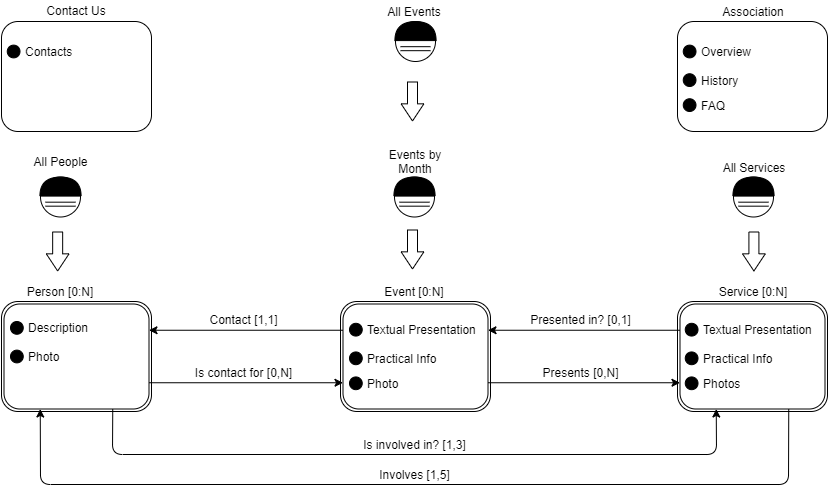

The diagram above was exported from draw.io. Its source (the exported page's mxGraphModel, read from the mxfile embedded in the PNG):
<mxGraphModel dx="920" dy="456" grid="1" gridSize="10" guides="1" tooltips="1" connect="1" arrows="1" fold="1" page="1" pageScale="1" pageWidth="827" pageHeight="1169" math="0" shadow="0">
  <root>
    <mxCell id="0" />
    <mxCell id="1" parent="0" />
    <mxCell id="c8HnftzfPna15MVByqmU-2" value="Contact Us" style="text;html=1;strokeColor=none;fillColor=none;align=center;verticalAlign=middle;whiteSpace=wrap;rounded=0;" vertex="1" parent="1">
      <mxGeometry x="16" y="79" width="120" height="20" as="geometry" />
    </mxCell>
    <mxCell id="c8HnftzfPna15MVByqmU-3" value="" style="rounded=1;whiteSpace=wrap;html=1;" vertex="1" parent="1">
      <mxGeometry x="677" y="100" width="150" height="110" as="geometry" />
    </mxCell>
    <mxCell id="c8HnftzfPna15MVByqmU-4" value="Association" style="text;html=1;strokeColor=none;fillColor=none;align=center;verticalAlign=middle;whiteSpace=wrap;rounded=0;" vertex="1" parent="1">
      <mxGeometry x="693" y="80" width="120" height="20" as="geometry" />
    </mxCell>
    <mxCell id="c8HnftzfPna15MVByqmU-6" value="All Services" style="text;html=1;strokeColor=none;fillColor=none;align=center;verticalAlign=middle;whiteSpace=wrap;rounded=0;" vertex="1" parent="1">
      <mxGeometry x="719" y="235.5" width="70" height="20" as="geometry" />
    </mxCell>
    <mxCell id="c8HnftzfPna15MVByqmU-8" value="All People" style="text;html=1;strokeColor=none;fillColor=none;align=center;verticalAlign=middle;whiteSpace=wrap;rounded=0;" vertex="1" parent="1">
      <mxGeometry x="22.75" y="230" width="74.5" height="20" as="geometry" />
    </mxCell>
    <mxCell id="c8HnftzfPna15MVByqmU-10" value="All Events" style="text;html=1;strokeColor=none;fillColor=none;align=center;verticalAlign=middle;whiteSpace=wrap;rounded=0;" vertex="1" parent="1">
      <mxGeometry x="374" y="80" width="80" height="20" as="geometry" />
    </mxCell>
    <mxCell id="c8HnftzfPna15MVByqmU-19" value="Events by Month" style="text;html=1;strokeColor=none;fillColor=none;align=center;verticalAlign=middle;whiteSpace=wrap;rounded=0;" vertex="1" parent="1">
      <mxGeometry x="375" y="230" width="80" height="20" as="geometry" />
    </mxCell>
    <mxCell id="c8HnftzfPna15MVByqmU-20" value="" style="rounded=1;whiteSpace=wrap;html=1;" vertex="1" parent="1">
      <mxGeometry x="340" y="380" width="150" height="110" as="geometry" />
    </mxCell>
    <mxCell id="c8HnftzfPna15MVByqmU-21" value="Event [0:N]" style="text;html=1;strokeColor=none;fillColor=none;align=center;verticalAlign=middle;whiteSpace=wrap;rounded=0;" vertex="1" parent="1">
      <mxGeometry x="353.75" y="360" width="120" height="20" as="geometry" />
    </mxCell>
    <mxCell id="c8HnftzfPna15MVByqmU-25" value="" style="rounded=1;whiteSpace=wrap;html=1;" vertex="1" parent="1">
      <mxGeometry x="342.5" y="382.5" width="145" height="105" as="geometry" />
    </mxCell>
    <mxCell id="c8HnftzfPna15MVByqmU-27" value="" style="shape=flexArrow;endArrow=classic;html=1;endWidth=11.764705882352942;endSize=5.3882352941176475;" edge="1" parent="1">
      <mxGeometry width="50" height="50" relative="1" as="geometry">
        <mxPoint x="411.99999999999994" y="160" as="sourcePoint" />
        <mxPoint x="411.99999999999994" y="200" as="targetPoint" />
      </mxGeometry>
    </mxCell>
    <mxCell id="c8HnftzfPna15MVByqmU-28" value="" style="shape=flexArrow;endArrow=classic;html=1;endWidth=11.764705882352942;endSize=5.3882352941176475;" edge="1" parent="1">
      <mxGeometry width="50" height="50" relative="1" as="geometry">
        <mxPoint x="411.99999999999983" y="307.9999999999999" as="sourcePoint" />
        <mxPoint x="411.99999999999983" y="347.9999999999999" as="targetPoint" />
      </mxGeometry>
    </mxCell>
    <mxCell id="c8HnftzfPna15MVByqmU-36" value="Contact [1,1]" style="text;html=1;align=center;verticalAlign=middle;resizable=0;points=[];autosize=1;" vertex="1" parent="1">
      <mxGeometry x="202.75" y="388.5" width="80" height="20" as="geometry" />
    </mxCell>
    <mxCell id="c8HnftzfPna15MVByqmU-37" value="" style="rounded=1;whiteSpace=wrap;html=1;" vertex="1" parent="1">
      <mxGeometry x="1" y="380" width="150" height="110" as="geometry" />
    </mxCell>
    <mxCell id="c8HnftzfPna15MVByqmU-38" value="Person [0:N]" style="text;html=1;strokeColor=none;fillColor=none;align=center;verticalAlign=middle;whiteSpace=wrap;rounded=0;" vertex="1" parent="1">
      <mxGeometry y="360" width="120" height="20" as="geometry" />
    </mxCell>
    <mxCell id="c8HnftzfPna15MVByqmU-39" value="" style="rounded=1;whiteSpace=wrap;html=1;" vertex="1" parent="1">
      <mxGeometry x="3.5" y="382.5" width="145" height="105" as="geometry" />
    </mxCell>
    <mxCell id="c8HnftzfPna15MVByqmU-44" value="" style="endArrow=classic;html=1;exitX=0;exitY=0.25;exitDx=0;exitDy=0;entryX=1;entryY=0.25;entryDx=0;entryDy=0;" edge="1" parent="1" source="c8HnftzfPna15MVByqmU-25" target="c8HnftzfPna15MVByqmU-39">
      <mxGeometry width="50" height="50" relative="1" as="geometry">
        <mxPoint x="-2.25" y="280" as="sourcePoint" />
        <mxPoint x="47.75" y="230" as="targetPoint" />
      </mxGeometry>
    </mxCell>
    <mxCell id="c8HnftzfPna15MVByqmU-46" value="" style="endArrow=classic;html=1;exitX=1;exitY=0.75;exitDx=0;exitDy=0;entryX=0;entryY=0.75;entryDx=0;entryDy=0;" edge="1" parent="1" source="c8HnftzfPna15MVByqmU-39" target="c8HnftzfPna15MVByqmU-25">
      <mxGeometry width="50" height="50" relative="1" as="geometry">
        <mxPoint x="367.25" y="406.25" as="sourcePoint" />
        <mxPoint x="171" y="405" as="targetPoint" />
      </mxGeometry>
    </mxCell>
    <mxCell id="c8HnftzfPna15MVByqmU-47" value="Is contact for [0,N]" style="text;html=1;align=center;verticalAlign=middle;resizable=0;points=[];autosize=1;" vertex="1" parent="1">
      <mxGeometry x="187.75" y="441.37" width="110" height="20" as="geometry" />
    </mxCell>
    <mxCell id="c8HnftzfPna15MVByqmU-48" value="" style="rounded=1;whiteSpace=wrap;html=1;" vertex="1" parent="1">
      <mxGeometry x="677" y="380" width="150" height="110" as="geometry" />
    </mxCell>
    <mxCell id="c8HnftzfPna15MVByqmU-49" value="Service [0:N]" style="text;html=1;strokeColor=none;fillColor=none;align=center;verticalAlign=middle;whiteSpace=wrap;rounded=0;" vertex="1" parent="1">
      <mxGeometry x="693" y="360" width="120" height="20" as="geometry" />
    </mxCell>
    <mxCell id="c8HnftzfPna15MVByqmU-50" value="" style="rounded=1;whiteSpace=wrap;html=1;" vertex="1" parent="1">
      <mxGeometry x="679.5" y="382.5" width="145" height="105" as="geometry" />
    </mxCell>
    <mxCell id="c8HnftzfPna15MVByqmU-51" value="" style="endArrow=classic;html=1;exitX=1;exitY=0.75;exitDx=0;exitDy=0;entryX=0;entryY=0.75;entryDx=0;entryDy=0;" edge="1" parent="1" source="c8HnftzfPna15MVByqmU-25" target="c8HnftzfPna15MVByqmU-50">
      <mxGeometry width="50" height="50" relative="1" as="geometry">
        <mxPoint x="490" y="425" as="sourcePoint" />
        <mxPoint x="640" y="425" as="targetPoint" />
      </mxGeometry>
    </mxCell>
    <mxCell id="c8HnftzfPna15MVByqmU-53" value="Presents [0,N]" style="text;html=1;align=center;verticalAlign=middle;resizable=0;points=[];autosize=1;" vertex="1" parent="1">
      <mxGeometry x="535" y="441.37" width="90" height="20" as="geometry" />
    </mxCell>
    <mxCell id="c8HnftzfPna15MVByqmU-54" value="" style="endArrow=classic;html=1;exitX=0;exitY=0.25;exitDx=0;exitDy=0;entryX=1;entryY=0.25;entryDx=0;entryDy=0;" edge="1" parent="1" source="c8HnftzfPna15MVByqmU-50" target="c8HnftzfPna15MVByqmU-25">
      <mxGeometry width="50" height="50" relative="1" as="geometry">
        <mxPoint x="367.25" y="406.25" as="sourcePoint" />
        <mxPoint x="510" y="370" as="targetPoint" />
      </mxGeometry>
    </mxCell>
    <mxCell id="c8HnftzfPna15MVByqmU-56" value="Presented in? [0,1]" style="text;html=1;align=center;verticalAlign=middle;resizable=0;points=[];autosize=1;" vertex="1" parent="1">
      <mxGeometry x="520" y="388.5" width="120" height="20" as="geometry" />
    </mxCell>
    <mxCell id="c8HnftzfPna15MVByqmU-57" value="" style="shape=flexArrow;endArrow=classic;html=1;endWidth=11.764705882352942;endSize=5.3882352941176475;" edge="1" parent="1">
      <mxGeometry width="50" height="50" relative="1" as="geometry">
        <mxPoint x="753.4099999999999" y="309.9999999999999" as="sourcePoint" />
        <mxPoint x="753.4099999999999" y="349.9999999999999" as="targetPoint" />
      </mxGeometry>
    </mxCell>
    <mxCell id="c8HnftzfPna15MVByqmU-58" value="" style="shape=flexArrow;endArrow=classic;html=1;endWidth=11.764705882352942;endSize=5.3882352941176475;" edge="1" parent="1">
      <mxGeometry width="50" height="50" relative="1" as="geometry">
        <mxPoint x="57.159999999999854" y="309.9999999999999" as="sourcePoint" />
        <mxPoint x="57.159999999999854" y="349.9999999999999" as="targetPoint" />
      </mxGeometry>
    </mxCell>
    <mxCell id="c8HnftzfPna15MVByqmU-59" value="" style="endArrow=classic;html=1;exitX=0.75;exitY=1;exitDx=0;exitDy=0;entryX=0.25;entryY=1;entryDx=0;entryDy=0;" edge="1" parent="1" source="c8HnftzfPna15MVByqmU-39" target="c8HnftzfPna15MVByqmU-50">
      <mxGeometry width="50" height="50" relative="1" as="geometry">
        <mxPoint x="129.75" y="490" as="sourcePoint" />
        <mxPoint x="676.75" y="490" as="targetPoint" />
        <Array as="points">
          <mxPoint x="112" y="533" />
          <mxPoint x="716" y="533" />
        </Array>
      </mxGeometry>
    </mxCell>
    <mxCell id="c8HnftzfPna15MVByqmU-60" value="Is involved in? [1,3]" style="text;html=1;align=center;verticalAlign=middle;resizable=0;points=[];autosize=1;" vertex="1" parent="1">
      <mxGeometry x="354" y="512.5" width="120" height="20" as="geometry" />
    </mxCell>
    <mxCell id="c8HnftzfPna15MVByqmU-61" value="" style="endArrow=classic;html=1;exitX=0.75;exitY=1;exitDx=0;exitDy=0;entryX=0.25;entryY=1;entryDx=0;entryDy=0;" edge="1" parent="1" source="c8HnftzfPna15MVByqmU-50" target="c8HnftzfPna15MVByqmU-39">
      <mxGeometry width="50" height="50" relative="1" as="geometry">
        <mxPoint x="734.25" y="490" as="sourcePoint" />
        <mxPoint x="30" y="530" as="targetPoint" />
        <Array as="points">
          <mxPoint x="788" y="563" />
          <mxPoint x="40" y="563" />
        </Array>
      </mxGeometry>
    </mxCell>
    <mxCell id="c8HnftzfPna15MVByqmU-62" value="Involves [1,5]" style="text;html=1;align=center;verticalAlign=middle;resizable=0;points=[];autosize=1;" vertex="1" parent="1">
      <mxGeometry x="369" y="542.5" width="90" height="20" as="geometry" />
    </mxCell>
    <mxCell id="c8HnftzfPna15MVByqmU-64" value="" style="ellipse;whiteSpace=wrap;html=1;aspect=fixed;" vertex="1" parent="1">
      <mxGeometry x="395" y="100" width="40" height="40" as="geometry" />
    </mxCell>
    <mxCell id="c8HnftzfPna15MVByqmU-66" value="" style="shape=or;whiteSpace=wrap;html=1;rotation=-90;fillColor=#000000;" vertex="1" parent="1">
      <mxGeometry x="405.5" y="89" width="19" height="41.18" as="geometry" />
    </mxCell>
    <mxCell id="c8HnftzfPna15MVByqmU-69" value="" style="shape=link;html=1;" edge="1" parent="1">
      <mxGeometry width="50" height="50" relative="1" as="geometry">
        <mxPoint x="400" y="127.18" as="sourcePoint" />
        <mxPoint x="430" y="127.18" as="targetPoint" />
      </mxGeometry>
    </mxCell>
    <mxCell id="c8HnftzfPna15MVByqmU-70" value="" style="ellipse;whiteSpace=wrap;html=1;aspect=fixed;" vertex="1" parent="1">
      <mxGeometry x="40" y="255.5" width="40" height="40" as="geometry" />
    </mxCell>
    <mxCell id="c8HnftzfPna15MVByqmU-71" value="" style="shape=or;whiteSpace=wrap;html=1;rotation=-90;fillColor=#000000;" vertex="1" parent="1">
      <mxGeometry x="50.5" y="244.5" width="19" height="41.18" as="geometry" />
    </mxCell>
    <mxCell id="c8HnftzfPna15MVByqmU-72" value="" style="shape=link;html=1;" edge="1" parent="1">
      <mxGeometry width="50" height="50" relative="1" as="geometry">
        <mxPoint x="45" y="282.68000000000006" as="sourcePoint" />
        <mxPoint x="75" y="282.68000000000006" as="targetPoint" />
      </mxGeometry>
    </mxCell>
    <mxCell id="c8HnftzfPna15MVByqmU-73" value="" style="ellipse;whiteSpace=wrap;html=1;aspect=fixed;" vertex="1" parent="1">
      <mxGeometry x="733" y="255.5" width="40" height="40" as="geometry" />
    </mxCell>
    <mxCell id="c8HnftzfPna15MVByqmU-74" value="" style="shape=or;whiteSpace=wrap;html=1;rotation=-90;fillColor=#000000;" vertex="1" parent="1">
      <mxGeometry x="743.5" y="244.5" width="19" height="41.18" as="geometry" />
    </mxCell>
    <mxCell id="c8HnftzfPna15MVByqmU-75" value="" style="shape=link;html=1;" edge="1" parent="1">
      <mxGeometry width="50" height="50" relative="1" as="geometry">
        <mxPoint x="738" y="282.68000000000006" as="sourcePoint" />
        <mxPoint x="768" y="282.68000000000006" as="targetPoint" />
      </mxGeometry>
    </mxCell>
    <mxCell id="c8HnftzfPna15MVByqmU-76" value="" style="ellipse;whiteSpace=wrap;html=1;aspect=fixed;fillColor=#000000;" vertex="1" parent="1">
      <mxGeometry x="10" y="400" width="12.75" height="12.75" as="geometry" />
    </mxCell>
    <mxCell id="c8HnftzfPna15MVByqmU-79" value="Description" style="text;html=1;strokeColor=none;fillColor=none;align=left;verticalAlign=middle;whiteSpace=wrap;rounded=0;" vertex="1" parent="1">
      <mxGeometry x="26.25" y="396.38" width="122.25" height="20" as="geometry" />
    </mxCell>
    <mxCell id="c8HnftzfPna15MVByqmU-83" value="" style="ellipse;whiteSpace=wrap;html=1;aspect=fixed;fillColor=#000000;" vertex="1" parent="1">
      <mxGeometry x="10" y="428.62" width="12.75" height="12.75" as="geometry" />
    </mxCell>
    <mxCell id="c8HnftzfPna15MVByqmU-84" value="Photo" style="text;html=1;strokeColor=none;fillColor=none;align=left;verticalAlign=middle;whiteSpace=wrap;rounded=0;" vertex="1" parent="1">
      <mxGeometry x="26.25" y="425" width="122.25" height="20" as="geometry" />
    </mxCell>
    <mxCell id="c8HnftzfPna15MVByqmU-88" value="" style="ellipse;whiteSpace=wrap;html=1;aspect=fixed;fillColor=#000000;" vertex="1" parent="1">
      <mxGeometry x="684.75" y="401.81" width="12.75" height="12.75" as="geometry" />
    </mxCell>
    <mxCell id="c8HnftzfPna15MVByqmU-89" value="&lt;span class=&quot;fontstyle0&quot;&gt;Textual Presentation&lt;/span&gt; &lt;br&gt;" style="text;html=1;strokeColor=none;fillColor=none;align=left;verticalAlign=middle;whiteSpace=wrap;rounded=0;" vertex="1" parent="1">
      <mxGeometry x="701" y="398.19" width="122.25" height="20" as="geometry" />
    </mxCell>
    <mxCell id="c8HnftzfPna15MVByqmU-90" value="Practical Info" style="text;html=1;strokeColor=none;fillColor=none;align=left;verticalAlign=middle;whiteSpace=wrap;rounded=0;" vertex="1" parent="1">
      <mxGeometry x="701" y="426.81" width="122.25" height="20" as="geometry" />
    </mxCell>
    <mxCell id="c8HnftzfPna15MVByqmU-91" value="" style="ellipse;whiteSpace=wrap;html=1;aspect=fixed;fillColor=#000000;" vertex="1" parent="1">
      <mxGeometry x="684.75" y="455.43" width="12.75" height="12.75" as="geometry" />
    </mxCell>
    <mxCell id="c8HnftzfPna15MVByqmU-92" value="Photos" style="text;html=1;strokeColor=none;fillColor=none;align=left;verticalAlign=middle;whiteSpace=wrap;rounded=0;" vertex="1" parent="1">
      <mxGeometry x="701" y="451.81" width="122.25" height="20" as="geometry" />
    </mxCell>
    <mxCell id="c8HnftzfPna15MVByqmU-93" value="" style="ellipse;whiteSpace=wrap;html=1;aspect=fixed;fillColor=#000000;" vertex="1" parent="1">
      <mxGeometry x="684.75" y="430.44" width="12.75" height="12.75" as="geometry" />
    </mxCell>
    <mxCell id="c8HnftzfPna15MVByqmU-94" value="" style="ellipse;whiteSpace=wrap;html=1;aspect=fixed;fillColor=#000000;" vertex="1" parent="1">
      <mxGeometry x="349" y="401.81" width="12.75" height="12.75" as="geometry" />
    </mxCell>
    <mxCell id="c8HnftzfPna15MVByqmU-95" value="&lt;span class=&quot;fontstyle0&quot;&gt;Textual Presentation&lt;/span&gt; &lt;br&gt;" style="text;html=1;strokeColor=none;fillColor=none;align=left;verticalAlign=middle;whiteSpace=wrap;rounded=0;" vertex="1" parent="1">
      <mxGeometry x="365.25" y="398.19" width="122.25" height="20" as="geometry" />
    </mxCell>
    <mxCell id="c8HnftzfPna15MVByqmU-96" value="Practical Info" style="text;html=1;strokeColor=none;fillColor=none;align=left;verticalAlign=middle;whiteSpace=wrap;rounded=0;" vertex="1" parent="1">
      <mxGeometry x="365.25" y="426.81" width="122.25" height="20" as="geometry" />
    </mxCell>
    <mxCell id="c8HnftzfPna15MVByqmU-97" value="" style="ellipse;whiteSpace=wrap;html=1;aspect=fixed;fillColor=#000000;" vertex="1" parent="1">
      <mxGeometry x="349" y="455.43" width="12.75" height="12.75" as="geometry" />
    </mxCell>
    <mxCell id="c8HnftzfPna15MVByqmU-98" value="Photo" style="text;html=1;strokeColor=none;fillColor=none;align=left;verticalAlign=middle;whiteSpace=wrap;rounded=0;" vertex="1" parent="1">
      <mxGeometry x="365.25" y="451.81" width="122.25" height="20" as="geometry" />
    </mxCell>
    <mxCell id="c8HnftzfPna15MVByqmU-99" value="" style="ellipse;whiteSpace=wrap;html=1;aspect=fixed;fillColor=#000000;" vertex="1" parent="1">
      <mxGeometry x="349" y="430.44" width="12.75" height="12.75" as="geometry" />
    </mxCell>
    <mxCell id="c8HnftzfPna15MVByqmU-100" value="" style="ellipse;whiteSpace=wrap;html=1;aspect=fixed;fillColor=#000000;" vertex="1" parent="1">
      <mxGeometry x="682.75" y="123.62" width="12.75" height="12.75" as="geometry" />
    </mxCell>
    <mxCell id="c8HnftzfPna15MVByqmU-101" value="Overview" style="text;html=1;strokeColor=none;fillColor=none;align=left;verticalAlign=middle;whiteSpace=wrap;rounded=0;" vertex="1" parent="1">
      <mxGeometry x="699" y="120" width="122.25" height="20" as="geometry" />
    </mxCell>
    <mxCell id="c8HnftzfPna15MVByqmU-102" value="History" style="text;html=1;strokeColor=none;fillColor=none;align=left;verticalAlign=middle;whiteSpace=wrap;rounded=0;" vertex="1" parent="1">
      <mxGeometry x="699" y="148.62" width="122.25" height="20" as="geometry" />
    </mxCell>
    <mxCell id="c8HnftzfPna15MVByqmU-103" value="" style="ellipse;whiteSpace=wrap;html=1;aspect=fixed;fillColor=#000000;" vertex="1" parent="1">
      <mxGeometry x="682.75" y="177.24" width="12.75" height="12.75" as="geometry" />
    </mxCell>
    <mxCell id="c8HnftzfPna15MVByqmU-104" value="FAQ" style="text;html=1;strokeColor=none;fillColor=none;align=left;verticalAlign=middle;whiteSpace=wrap;rounded=0;" vertex="1" parent="1">
      <mxGeometry x="699" y="173.62" width="122.25" height="20" as="geometry" />
    </mxCell>
    <mxCell id="c8HnftzfPna15MVByqmU-105" value="" style="ellipse;whiteSpace=wrap;html=1;aspect=fixed;fillColor=#000000;" vertex="1" parent="1">
      <mxGeometry x="682.75" y="152.25" width="12.75" height="12.75" as="geometry" />
    </mxCell>
    <mxCell id="c8HnftzfPna15MVByqmU-106" value="" style="rounded=1;whiteSpace=wrap;html=1;" vertex="1" parent="1">
      <mxGeometry x="1" y="100" width="150" height="110" as="geometry" />
    </mxCell>
    <mxCell id="c8HnftzfPna15MVByqmU-108" value="" style="ellipse;whiteSpace=wrap;html=1;aspect=fixed;fillColor=#000000;" vertex="1" parent="1">
      <mxGeometry x="6.75" y="123.62" width="12.75" height="12.75" as="geometry" />
    </mxCell>
    <mxCell id="c8HnftzfPna15MVByqmU-109" value="Contacts" style="text;html=1;strokeColor=none;fillColor=none;align=left;verticalAlign=middle;whiteSpace=wrap;rounded=0;" vertex="1" parent="1">
      <mxGeometry x="23" y="120" width="122.25" height="20" as="geometry" />
    </mxCell>
    <mxCell id="c8HnftzfPna15MVByqmU-117" value="" style="ellipse;whiteSpace=wrap;html=1;aspect=fixed;" vertex="1" parent="1">
      <mxGeometry x="394" y="255.5" width="40" height="40" as="geometry" />
    </mxCell>
    <mxCell id="c8HnftzfPna15MVByqmU-118" value="" style="shape=or;whiteSpace=wrap;html=1;rotation=-90;fillColor=#000000;" vertex="1" parent="1">
      <mxGeometry x="404.5" y="244.5" width="19" height="41.18" as="geometry" />
    </mxCell>
    <mxCell id="c8HnftzfPna15MVByqmU-119" value="" style="shape=link;html=1;" edge="1" parent="1">
      <mxGeometry width="50" height="50" relative="1" as="geometry">
        <mxPoint x="399" y="282.68000000000006" as="sourcePoint" />
        <mxPoint x="429" y="282.68000000000006" as="targetPoint" />
      </mxGeometry>
    </mxCell>
  </root>
</mxGraphModel>